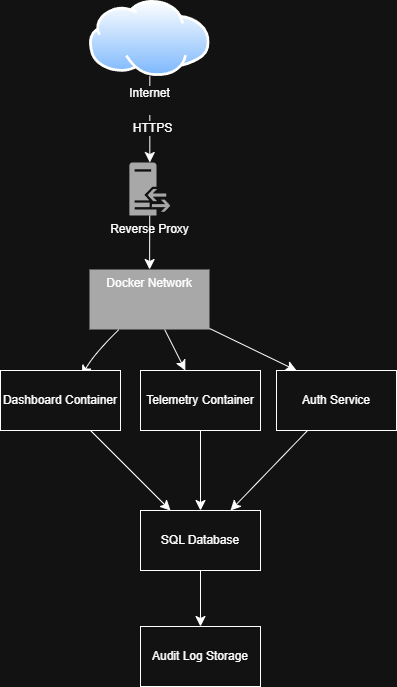

The diagram above was exported from draw.io. Its source (the exported page's mxGraphModel, read from the mxfile embedded in the PNG):
<mxGraphModel dx="1087" dy="996" grid="0" gridSize="10" guides="1" tooltips="1" connect="1" arrows="1" fold="1" page="0" pageScale="1" pageWidth="850" pageHeight="1100" math="0" shadow="0">
  <root>
    <mxCell id="0" />
    <mxCell id="1" parent="0" />
    <mxCell id="2p4gje9kI0_W0CP2ho5B-3" edge="1" parent="1" source="2p4gje9kI0_W0CP2ho5B-1" style="edgeStyle=none;curved=1;rounded=0;orthogonalLoop=1;jettySize=auto;html=1;fontSize=12;startSize=8;endSize=8;" target="2p4gje9kI0_W0CP2ho5B-2" value="">
      <mxGeometry relative="1" as="geometry" />
    </mxCell>
    <mxCell id="2p4gje9kI0_W0CP2ho5B-4" connectable="0" parent="2p4gje9kI0_W0CP2ho5B-3" style="edgeLabel;html=1;align=center;verticalAlign=middle;resizable=0;points=[];fontSize=12;" value="HTTPS" vertex="1">
      <mxGeometry relative="1" x="0.186" y="2" as="geometry">
        <mxPoint as="offset" />
      </mxGeometry>
    </mxCell>
    <mxCell id="2p4gje9kI0_W0CP2ho5B-1" parent="1" style="image;aspect=fixed;perimeter=ellipsePerimeter;html=1;align=center;shadow=0;dashed=0;spacingTop=3;image=img/lib/active_directory/internet_cloud.svg;" value="Internet&lt;div&gt;&lt;br&gt;&lt;/div&gt;" vertex="1">
      <mxGeometry height="76" width="120.63" x="158" y="-21" as="geometry" />
    </mxCell>
    <mxCell id="2p4gje9kI0_W0CP2ho5B-6" edge="1" parent="1" source="2p4gje9kI0_W0CP2ho5B-2" style="edgeStyle=none;curved=1;rounded=0;orthogonalLoop=1;jettySize=auto;html=1;fontSize=12;startSize=8;endSize=8;" target="2p4gje9kI0_W0CP2ho5B-5" value="">
      <mxGeometry relative="1" as="geometry" />
    </mxCell>
    <mxCell id="2p4gje9kI0_W0CP2ho5B-2" parent="1" style="sketch=0;pointerEvents=1;shadow=0;dashed=0;html=1;strokeColor=none;fillColor=#505050;labelPosition=center;verticalLabelPosition=bottom;verticalAlign=top;outlineConnect=0;align=center;shape=mxgraph.office.servers.reverse_proxy;" value="Reverse Proxy" vertex="1">
      <mxGeometry height="53" width="41" x="197.82" y="141" as="geometry" />
    </mxCell>
    <mxCell id="2p4gje9kI0_W0CP2ho5B-10" edge="1" parent="1" source="2p4gje9kI0_W0CP2ho5B-5" style="edgeStyle=none;curved=1;rounded=0;orthogonalLoop=1;jettySize=auto;html=1;fontSize=12;startSize=8;endSize=8;" target="2p4gje9kI0_W0CP2ho5B-8" value="">
      <mxGeometry relative="1" as="geometry" />
    </mxCell>
    <mxCell id="2p4gje9kI0_W0CP2ho5B-11" edge="1" parent="1" source="2p4gje9kI0_W0CP2ho5B-5" style="edgeStyle=none;curved=1;rounded=0;orthogonalLoop=1;jettySize=auto;html=1;fontSize=12;startSize=8;endSize=8;entryX=0.678;entryY=0.089;entryDx=0;entryDy=0;entryPerimeter=0;" target="2p4gje9kI0_W0CP2ho5B-7" value="">
      <mxGeometry relative="1" as="geometry">
        <Array as="points">
          <mxPoint x="162" y="333" />
        </Array>
      </mxGeometry>
    </mxCell>
    <mxCell id="2p4gje9kI0_W0CP2ho5B-5" parent="1" style="whiteSpace=wrap;html=1;verticalAlign=top;fillColor=#505050;strokeColor=none;sketch=0;pointerEvents=1;shadow=0;dashed=0;" value="Docker Network" vertex="1">
      <mxGeometry height="60" width="120" x="158" y="248" as="geometry" />
    </mxCell>
    <mxCell id="2p4gje9kI0_W0CP2ho5B-17" edge="1" parent="1" source="2p4gje9kI0_W0CP2ho5B-7" style="edgeStyle=none;curved=1;rounded=0;orthogonalLoop=1;jettySize=auto;html=1;fontSize=12;startSize=8;endSize=8;" target="2p4gje9kI0_W0CP2ho5B-15">
      <mxGeometry relative="1" as="geometry" />
    </mxCell>
    <mxCell id="2p4gje9kI0_W0CP2ho5B-7" parent="1" style="rounded=0;whiteSpace=wrap;html=1;" value="Dashboard Container" vertex="1">
      <mxGeometry height="60" width="120" x="69" y="349" as="geometry" />
    </mxCell>
    <mxCell id="2p4gje9kI0_W0CP2ho5B-16" edge="1" parent="1" source="2p4gje9kI0_W0CP2ho5B-8" style="edgeStyle=none;curved=1;rounded=0;orthogonalLoop=1;jettySize=auto;html=1;fontSize=12;startSize=8;endSize=8;" target="2p4gje9kI0_W0CP2ho5B-15" value="">
      <mxGeometry relative="1" as="geometry" />
    </mxCell>
    <mxCell id="2p4gje9kI0_W0CP2ho5B-8" parent="1" style="rounded=0;whiteSpace=wrap;html=1;" value="Telemetry Container" vertex="1">
      <mxGeometry height="60" width="120" x="209" y="349" as="geometry" />
    </mxCell>
    <mxCell id="2p4gje9kI0_W0CP2ho5B-18" edge="1" parent="1" source="2p4gje9kI0_W0CP2ho5B-9" style="edgeStyle=none;curved=1;rounded=0;orthogonalLoop=1;jettySize=auto;html=1;entryX=0.75;entryY=0;entryDx=0;entryDy=0;fontSize=12;startSize=8;endSize=8;" target="2p4gje9kI0_W0CP2ho5B-15">
      <mxGeometry relative="1" as="geometry" />
    </mxCell>
    <mxCell id="2p4gje9kI0_W0CP2ho5B-9" parent="1" style="rounded=0;whiteSpace=wrap;html=1;" value="Auth Service" vertex="1">
      <mxGeometry height="60" width="120" x="345" y="349" as="geometry" />
    </mxCell>
    <mxCell id="2p4gje9kI0_W0CP2ho5B-13" edge="1" parent="1" source="2p4gje9kI0_W0CP2ho5B-8" style="edgeStyle=none;curved=1;rounded=0;orthogonalLoop=1;jettySize=auto;html=1;exitX=0.25;exitY=0;exitDx=0;exitDy=0;fontSize=12;startSize=8;endSize=8;" target="2p4gje9kI0_W0CP2ho5B-8">
      <mxGeometry relative="1" as="geometry" />
    </mxCell>
    <mxCell id="2p4gje9kI0_W0CP2ho5B-14" edge="1" parent="1" source="2p4gje9kI0_W0CP2ho5B-5" style="edgeStyle=none;curved=1;rounded=0;orthogonalLoop=1;jettySize=auto;html=1;entryX=0.167;entryY=0;entryDx=0;entryDy=0;entryPerimeter=0;fontSize=12;startSize=8;endSize=8;" target="2p4gje9kI0_W0CP2ho5B-9">
      <mxGeometry relative="1" as="geometry" />
    </mxCell>
    <mxCell id="2p4gje9kI0_W0CP2ho5B-20" edge="1" parent="1" source="2p4gje9kI0_W0CP2ho5B-15" style="edgeStyle=none;curved=1;rounded=0;orthogonalLoop=1;jettySize=auto;html=1;fontSize=12;startSize=8;endSize=8;" target="2p4gje9kI0_W0CP2ho5B-19" value="">
      <mxGeometry relative="1" as="geometry" />
    </mxCell>
    <mxCell id="2p4gje9kI0_W0CP2ho5B-15" parent="1" style="whiteSpace=wrap;html=1;rounded=0;" value="SQL Database" vertex="1">
      <mxGeometry height="60" width="120" x="209" y="489" as="geometry" />
    </mxCell>
    <mxCell id="2p4gje9kI0_W0CP2ho5B-19" parent="1" style="whiteSpace=wrap;html=1;rounded=0;" value="Audit Log Storage" vertex="1">
      <mxGeometry height="60" width="120" x="209" y="605" as="geometry" />
    </mxCell>
  </root>
</mxGraphModel>